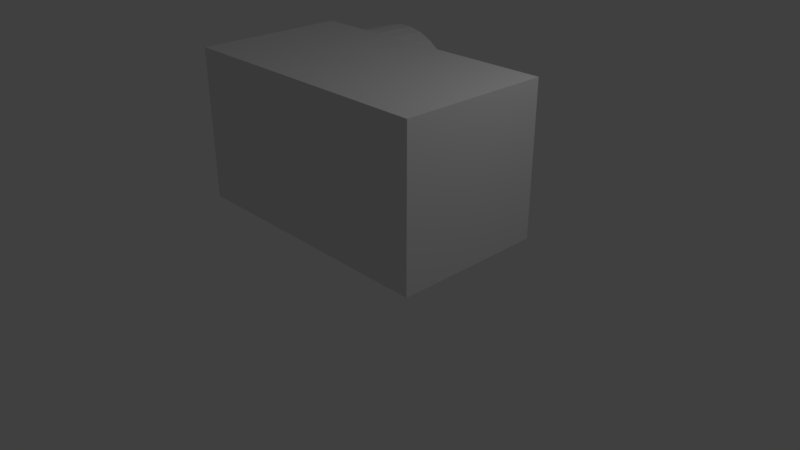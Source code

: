 # Source: car.blend  (saved by Blender 2.79.0; exported with 4.5.12 LTS)
import bpy
from mathutils import Matrix  # noqa: F401  (used for matrix-valued properties, if any)

bpy.ops.wm.read_factory_settings(use_empty=True)
scene = bpy.context.scene
scene.name = 'Scene'

# ---- collections
col_collection_1 = bpy.data.collections.new('Collection 1'); scene.collection.children.link(col_collection_1)

# ---- world
world_world = bpy.data.worlds.new('World'); scene.world = world_world
world_world.color = (0.05088, 0.05088, 0.05088)
world_world.use_sun_shadow = False
world_world.sun_shadow_jitter_overblur = 0.0
world_world.cycles.sampling_method = 'MANUAL'

# ---- cameras
cam_camera = bpy.data.cameras.new('Camera')
cam_camera.clip_end = 100.0
cam_camera.lens = 35.0
cam_camera.sensor_width = 32.0
cam_camera.sensor_height = 18.0
cam_camera.ortho_scale = 7.314
cam_camera.dof.focus_distance = 0.0
cam_camera.dof.aperture_fstop = 128.0

# ---- lights
light_lamp = bpy.data.lights.new('Lamp', 'POINT')
light_lamp.transmission_factor = 0.0
light_lamp.cutoff_distance = 30.0
light_lamp.energy = 100.0
light_lamp.shadow_buffer_clip_start = 1.001
light_lamp.shadow_soft_size = 0.1
light_lamp.shadow_maximum_resolution = 0.006
light_lamp.use_absolute_resolution = True

# ---- meshes
me_cube_001 = bpy.data.meshes.new('Cube.001')
me_cube_001.from_pydata([(-1.0, -1.0, -1.0), (-1.0, -1.0, 1.0), (-1.0, 1.0, -1.0), (-1.0, 1.0, 1.0), (2.583, -1.0, -1.0), (2.583, -1.0, 1.0), (2.583, 1.0, -1.0), (2.583, 1.0, 1.0)], [], [(0, 1, 3, 2), (2, 3, 7, 6), (6, 7, 5, 4), (4, 5, 1, 0), (2, 6, 4, 0), (7, 3, 1, 5)])
me_cube_001.use_remesh_preserve_volume = False
me_cube_001.use_remesh_preserve_attributes = False
me_cube_001.use_mirror_vertex_groups = False
me_cube_001.update()
me_cylinder = bpy.data.meshes.new('Cylinder')
me_cylinder.from_pydata([(0.0, 1.0, -1.0), (0.0, 1.0, 1.0), (0.1951, 0.9808, -1.0), (0.1951, 0.9808, 1.0), (0.3827, 0.9239, -1.0), (0.3827, 0.9239, 1.0), (0.5556, 0.8315, -1.0), (0.5556, 0.8315, 1.0), (0.7071, 0.7071, -1.0), (0.7071, 0.7071, 1.0), (0.8315, 0.5556, -1.0), (0.8315, 0.5556, 1.0), (0.9239, 0.3827, -1.0), (0.9239, 0.3827, 1.0), (0.9808, 0.1951, -1.0), (0.9808, 0.1951, 1.0), (1.0, 7.55e-08, -1.0), (1.0, 7.55e-08, 1.0), (0.9808, -0.1951, -1.0), (0.9808, -0.1951, 1.0), (0.9239, -0.3827, -1.0), (0.9239, -0.3827, 1.0), (0.8315, -0.5556, -1.0), (0.8315, -0.5556, 1.0), (0.7071, -0.7071, -1.0), (0.7071, -0.7071, 1.0), (0.5556, -0.8315, -1.0), (0.5556, -0.8315, 1.0), (0.3827, -0.9239, -1.0), (0.3827, -0.9239, 1.0), (0.1951, -0.9808, -1.0), (0.1951, -0.9808, 1.0), (-3.258e-07, -1.0, -1.0), (-3.258e-07, -1.0, 1.0), (-0.1951, -0.9808, -1.0), (-0.1951, -0.9808, 1.0), (-0.3827, -0.9239, -1.0), (-0.3827, -0.9239, 1.0), (-0.5556, -0.8315, -1.0), (-0.5556, -0.8315, 1.0), (-0.7071, -0.7071, -1.0), (-0.7071, -0.7071, 1.0), (-0.8315, -0.5556, -1.0), (-0.8315, -0.5556, 1.0), (-0.9239, -0.3827, -1.0), (-0.9239, -0.3827, 1.0), (-0.9808, -0.1951, -1.0), (-0.9808, -0.1951, 1.0), (-1.0, 9.656e-07, -1.0), (-1.0, 9.656e-07, 1.0), (-0.9808, 0.1951, -1.0), (-0.9808, 0.1951, 1.0), (-0.9239, 0.3827, -1.0), (-0.9239, 0.3827, 1.0), (-0.8315, 0.5556, -1.0), (-0.8315, 0.5556, 1.0), (-0.7071, 0.7071, -1.0), (-0.7071, 0.7071, 1.0), (-0.5556, 0.8315, -1.0), (-0.5556, 0.8315, 1.0), (-0.3827, 0.9239, -1.0), (-0.3827, 0.9239, 1.0), (-0.1951, 0.9808, -1.0), (-0.1951, 0.9808, 1.0)], [], [(0, 1, 3, 2), (2, 3, 5, 4), (4, 5, 7, 6), (6, 7, 9, 8), (8, 9, 11, 10), (10, 11, 13, 12), (12, 13, 15, 14), (14, 15, 17, 16), (16, 17, 19, 18), (18, 19, 21, 20), (20, 21, 23, 22), (22, 23, 25, 24), (24, 25, 27, 26), (26, 27, 29, 28), (28, 29, 31, 30), (30, 31, 33, 32), (32, 33, 35, 34), (34, 35, 37, 36), (36, 37, 39, 38), (38, 39, 41, 40), (40, 41, 43, 42), (42, 43, 45, 44), (44, 45, 47, 46), (46, 47, 49, 48), (48, 49, 51, 50), (50, 51, 53, 52), (52, 53, 55, 54), (54, 55, 57, 56), (56, 57, 59, 58), (58, 59, 61, 60), (3, 1, 63, 61, 59, 57, 55, 53, 51, 49, 47, 45, 43, 41, 39, 37, 35, 33, 31, 29, 27, 25, 23, 21, 19, 17, 15, 13, 11, 9, 7, 5), (60, 61, 63, 62), (62, 63, 1, 0), (0, 2, 4, 6, 8, 10, 12, 14, 16, 18, 20, 22, 24, 26, 28, 30, 32, 34, 36, 38, 40, 42, 44, 46, 48, 50, 52, 54, 56, 58, 60, 62)])
me_cylinder.use_remesh_preserve_volume = False
me_cylinder.use_remesh_preserve_attributes = False
me_cylinder.use_mirror_vertex_groups = False
me_cylinder.update()

# ---- objects
ob_cube = bpy.data.objects.new('Cube', me_cube_001)
ob_cylinder = bpy.data.objects.new('Cylinder', me_cylinder)
ob_lamp = bpy.data.objects.new('Lamp', light_lamp)
ob_camera = bpy.data.objects.new('Camera', cam_camera)

# ---- transforms, parenting, visibility, modifiers, constraints
ob_cube.location = (-0.8459, 0.0, 1.519)
ob_cube.lineart.crease_threshold = 0.0
ob_cylinder.parent = ob_cube
ob_cylinder.matrix_parent_inverse = Matrix(((1.0, 0.0, 0.0, 1.22), (0.0, 1.0, 0.0, 0.0), (-5.96e-08, 0.0, 1.0, -1.11), (0.0, 0.0, 0.0, 1.0)))
ob_cylinder.location = (-1.923, 1.101, 0.9518)
ob_cylinder.rotation_euler = (-4.768, -0.8459, 0.101)
ob_cylinder.lineart.crease_threshold = 0.0
ob_lamp.location = (4.076, 1.005, 5.904)
ob_lamp.rotation_euler = (0.6503, 0.05522, 1.866)
ob_lamp.lock_rotations_4d = False
ob_lamp.empty_display_type = 'ARROWS'
ob_lamp.color = (0.0, 0.0, 0.0, 0.0)
ob_lamp.lineart.crease_threshold = 0.0
ob_camera.location = (7.481, -6.508, 5.344)
ob_camera.rotation_euler = (1.109, 0.0, 0.8149)
ob_camera.lock_rotations_4d = False
ob_camera.empty_display_type = 'ARROWS'
ob_camera.color = (0.0, 0.0, 0.0, 0.0)
ob_camera.display_type = 'WIRE'
ob_camera.lineart.crease_threshold = 0.0

# ---- collection membership
col_collection_1.objects.link(ob_cube)
col_collection_1.objects.link(ob_cylinder)
col_collection_1.objects.link(ob_lamp)
col_collection_1.objects.link(ob_camera)

# ---- scene / render settings (as saved in the file)
scene.camera = ob_camera
scene.frame_start = 1; scene.frame_end = 250; scene.frame_set(1)
scene.render.engine = 'BLENDER_EEVEE_NEXT'
scene.render.resolution_percentage = 50
scene.render.dither_intensity = 0.0
scene.cycles.use_denoising = False
scene.cycles.samples = 128
scene.cycles.sampling_pattern = 'TABULATED_SOBOL'
scene.cycles.use_adaptive_sampling = False
scene.cycles.use_light_tree = False
scene.cycles.blur_glossy = 0.0
scene.cycles.sample_clamp_indirect = 0.0
scene.view_settings.view_transform = 'Standard'
bpy.context.view_layer.update()
